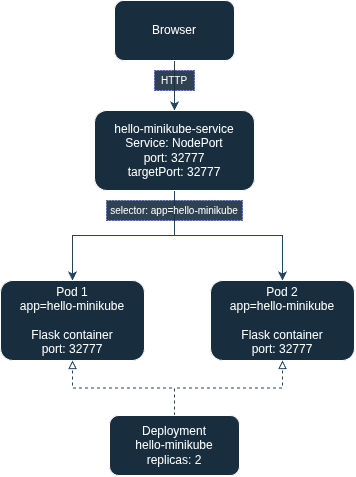

The diagram above was exported from draw.io. Its source (the exported page's mxGraphModel, read from the mxfile embedded in the PNG):
<mxGraphModel dx="2054" dy="1151" grid="1" gridSize="10" guides="1" tooltips="1" connect="1" arrows="1" fold="1" page="1" pageScale="1" pageWidth="827" pageHeight="1169" math="0" shadow="0">
  <root>
    <mxCell id="0" />
    <mxCell id="1" parent="0" />
    <mxCell id="QLshRTLAFhLZRvWbK_Nt-11" edge="1" parent="1" source="QLshRTLAFhLZRvWbK_Nt-5" style="edgeStyle=orthogonalEdgeStyle;rounded=0;orthogonalLoop=1;jettySize=auto;html=1;exitX=0.5;exitY=1;exitDx=0;exitDy=0;entryX=0.5;entryY=0;entryDx=0;entryDy=0;strokeColor=#23445D;" target="QLshRTLAFhLZRvWbK_Nt-6">
      <mxGeometry relative="1" as="geometry" />
    </mxCell>
    <mxCell id="QLshRTLAFhLZRvWbK_Nt-5" parent="1" style="rounded=1;whiteSpace=wrap;html=1;labelBackgroundColor=none;fillColor=#182E3E;strokeColor=#FFFFFF;fontColor=#FFFFFF;" value="Browser" vertex="1">
      <mxGeometry height="60" width="120" x="354" y="140" as="geometry" />
    </mxCell>
    <mxCell id="QLshRTLAFhLZRvWbK_Nt-9" edge="1" parent="1" source="QLshRTLAFhLZRvWbK_Nt-6" style="edgeStyle=orthogonalEdgeStyle;rounded=0;orthogonalLoop=1;jettySize=auto;html=1;exitX=0.5;exitY=1;exitDx=0;exitDy=0;entryX=0.5;entryY=0;entryDx=0;entryDy=0;strokeColor=#23445D;" target="QLshRTLAFhLZRvWbK_Nt-8">
      <mxGeometry relative="1" as="geometry" />
    </mxCell>
    <mxCell id="QLshRTLAFhLZRvWbK_Nt-10" edge="1" parent="1" source="QLshRTLAFhLZRvWbK_Nt-6" style="edgeStyle=orthogonalEdgeStyle;rounded=0;orthogonalLoop=1;jettySize=auto;html=1;exitX=0.5;exitY=1;exitDx=0;exitDy=0;entryX=0.5;entryY=0;entryDx=0;entryDy=0;strokeColor=#23445D;" target="QLshRTLAFhLZRvWbK_Nt-7">
      <mxGeometry relative="1" as="geometry" />
    </mxCell>
    <mxCell id="QLshRTLAFhLZRvWbK_Nt-6" parent="1" style="rounded=1;whiteSpace=wrap;html=1;labelBackgroundColor=none;fillColor=#182E3E;strokeColor=#FFFFFF;fontColor=#FFFFFF;" value="&lt;div&gt;hello-minikube-service&lt;/div&gt;&lt;div&gt;Service: NodePort&lt;/div&gt;&lt;div&gt;port: 32777&lt;/div&gt;&lt;div&gt;targetPort: 32777&lt;/div&gt;" vertex="1">
      <mxGeometry height="80" width="160" x="334" y="250" as="geometry" />
    </mxCell>
    <mxCell id="QLshRTLAFhLZRvWbK_Nt-7" parent="1" style="rounded=1;whiteSpace=wrap;html=1;strokeColor=#FFFFFF;fontColor=#FFFFFF;fillColor=#182E3E;" value="&lt;div&gt;Pod 1&lt;/div&gt;&lt;div&gt;app=hello-minikube&lt;/div&gt;&lt;div&gt;&lt;br&gt;&lt;/div&gt;&lt;div&gt;Flask container&lt;/div&gt;&lt;div&gt;port: 32777&lt;/div&gt;" vertex="1">
      <mxGeometry height="80" width="144" x="240" y="420" as="geometry" />
    </mxCell>
    <mxCell id="QLshRTLAFhLZRvWbK_Nt-8" parent="1" style="rounded=1;whiteSpace=wrap;html=1;strokeColor=#FFFFFF;fontColor=#FFFFFF;fillColor=#182E3E;" value="&lt;div&gt;Pod 2&lt;/div&gt;&lt;div&gt;app=hello-minikube&lt;/div&gt;&lt;div&gt;&lt;br&gt;&lt;/div&gt;&lt;div&gt;Flask container&lt;/div&gt;&lt;div&gt;port: 32777&lt;/div&gt;" vertex="1">
      <mxGeometry height="80" width="144" x="450" y="420" as="geometry" />
    </mxCell>
    <mxCell id="QLshRTLAFhLZRvWbK_Nt-13" edge="1" parent="1" source="QLshRTLAFhLZRvWbK_Nt-12" style="edgeStyle=orthogonalEdgeStyle;rounded=0;orthogonalLoop=1;jettySize=auto;html=1;exitX=0.5;exitY=0;exitDx=0;exitDy=0;entryX=0.5;entryY=1;entryDx=0;entryDy=0;strokeColor=#23445D;dashed=1;endArrow=block;endFill=0;" target="QLshRTLAFhLZRvWbK_Nt-7">
      <mxGeometry relative="1" as="geometry" />
    </mxCell>
    <mxCell id="QLshRTLAFhLZRvWbK_Nt-14" edge="1" parent="1" source="QLshRTLAFhLZRvWbK_Nt-12" style="edgeStyle=orthogonalEdgeStyle;rounded=0;orthogonalLoop=1;jettySize=auto;html=1;exitX=0.5;exitY=0;exitDx=0;exitDy=0;entryX=0.5;entryY=1;entryDx=0;entryDy=0;strokeColor=#23445D;dashed=1;endArrow=block;endFill=0;" target="QLshRTLAFhLZRvWbK_Nt-8">
      <mxGeometry relative="1" as="geometry" />
    </mxCell>
    <mxCell id="QLshRTLAFhLZRvWbK_Nt-12" parent="1" style="rounded=1;whiteSpace=wrap;html=1;strokeColor=#FFFFFF;fontColor=#FFFFFF;fillColor=#182E3E;" value="&lt;div&gt;Deployment&lt;/div&gt;&lt;div&gt;hello-minikube&lt;/div&gt;&lt;div&gt;replicas: 2&lt;/div&gt;" vertex="1">
      <mxGeometry height="60" width="130" x="349" y="555" as="geometry" />
    </mxCell>
    <mxCell id="QLshRTLAFhLZRvWbK_Nt-16" parent="1" style="text;html=1;whiteSpace=wrap;strokeColor=#001DBC;fillColor=light-dark(#182E3E,#B9CCDA);align=center;verticalAlign=middle;rounded=0;fontColor=#ffffff;dashed=1;dashPattern=1 2;opacity=90;fontSize=10;labelBackgroundColor=none;" value="selector: app=hello-minikube" vertex="1">
      <mxGeometry height="20" width="136" x="346" y="340" as="geometry" />
    </mxCell>
    <mxCell id="QLshRTLAFhLZRvWbK_Nt-18" parent="1" style="text;html=1;whiteSpace=wrap;strokeColor=#001DBC;fillColor=light-dark(#182E3E,#B9CCDA);align=center;verticalAlign=middle;rounded=0;fontColor=#ffffff;dashed=1;dashPattern=1 2;opacity=90;fontSize=10;" value="HTTP" vertex="1">
      <mxGeometry height="20" width="40" x="394" y="210" as="geometry" />
    </mxCell>
  </root>
</mxGraphModel>